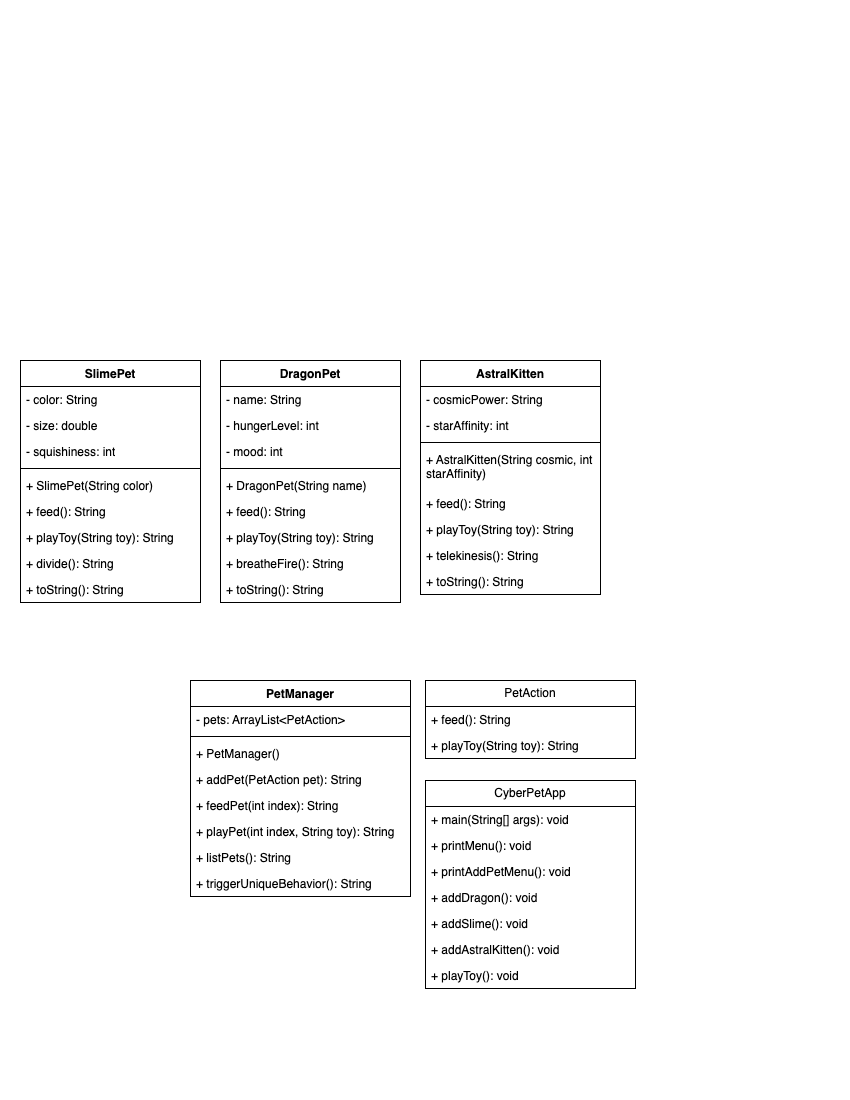

The diagram above was exported from draw.io. Its source (the exported page's mxGraphModel, read from the mxfile embedded in the PNG):
<mxGraphModel dx="612" dy="785" grid="1" gridSize="10" guides="1" tooltips="1" connect="1" arrows="1" fold="1" page="1" pageScale="1" pageWidth="850" pageHeight="1100" math="0" shadow="0">
  <root>
    <mxCell id="0" />
    <mxCell id="1" parent="0" />
    <mxCell id="wQworeR_QTkmTYmP9fby-1" value="SlimePet" style="swimlane;fontStyle=1;align=center;verticalAlign=top;childLayout=stackLayout;horizontal=1;startSize=26;horizontalStack=0;resizeParent=1;resizeParentMax=0;resizeLast=0;collapsible=1;marginBottom=0;whiteSpace=wrap;html=1;" vertex="1" parent="1">
      <mxGeometry x="20" y="360" width="180" height="242" as="geometry" />
    </mxCell>
    <mxCell id="wQworeR_QTkmTYmP9fby-2" value="- color: String" style="text;strokeColor=none;fillColor=none;align=left;verticalAlign=top;spacingLeft=4;spacingRight=4;overflow=hidden;rotatable=0;points=[[0,0.5],[1,0.5]];portConstraint=eastwest;whiteSpace=wrap;html=1;" vertex="1" parent="wQworeR_QTkmTYmP9fby-1">
      <mxGeometry y="26" width="180" height="26" as="geometry" />
    </mxCell>
    <mxCell id="wQworeR_QTkmTYmP9fby-5" value="- size: double" style="text;strokeColor=none;fillColor=none;align=left;verticalAlign=top;spacingLeft=4;spacingRight=4;overflow=hidden;rotatable=0;points=[[0,0.5],[1,0.5]];portConstraint=eastwest;whiteSpace=wrap;html=1;" vertex="1" parent="wQworeR_QTkmTYmP9fby-1">
      <mxGeometry y="52" width="180" height="26" as="geometry" />
    </mxCell>
    <mxCell id="wQworeR_QTkmTYmP9fby-6" value="- squishiness: int" style="text;strokeColor=none;fillColor=none;align=left;verticalAlign=top;spacingLeft=4;spacingRight=4;overflow=hidden;rotatable=0;points=[[0,0.5],[1,0.5]];portConstraint=eastwest;whiteSpace=wrap;html=1;" vertex="1" parent="wQworeR_QTkmTYmP9fby-1">
      <mxGeometry y="78" width="180" height="26" as="geometry" />
    </mxCell>
    <mxCell id="wQworeR_QTkmTYmP9fby-3" value="" style="line;strokeWidth=1;fillColor=none;align=left;verticalAlign=middle;spacingTop=-1;spacingLeft=3;spacingRight=3;rotatable=0;labelPosition=right;points=[];portConstraint=eastwest;strokeColor=inherit;" vertex="1" parent="wQworeR_QTkmTYmP9fby-1">
      <mxGeometry y="104" width="180" height="8" as="geometry" />
    </mxCell>
    <mxCell id="wQworeR_QTkmTYmP9fby-4" value="+ SlimePet(String color)" style="text;strokeColor=none;fillColor=none;align=left;verticalAlign=top;spacingLeft=4;spacingRight=4;overflow=hidden;rotatable=0;points=[[0,0.5],[1,0.5]];portConstraint=eastwest;whiteSpace=wrap;html=1;" vertex="1" parent="wQworeR_QTkmTYmP9fby-1">
      <mxGeometry y="112" width="180" height="26" as="geometry" />
    </mxCell>
    <mxCell id="wQworeR_QTkmTYmP9fby-7" value="+ feed(): String" style="text;strokeColor=none;fillColor=none;align=left;verticalAlign=top;spacingLeft=4;spacingRight=4;overflow=hidden;rotatable=0;points=[[0,0.5],[1,0.5]];portConstraint=eastwest;whiteSpace=wrap;html=1;" vertex="1" parent="wQworeR_QTkmTYmP9fby-1">
      <mxGeometry y="138" width="180" height="26" as="geometry" />
    </mxCell>
    <mxCell id="wQworeR_QTkmTYmP9fby-8" value="+ playToy(String toy): String" style="text;strokeColor=none;fillColor=none;align=left;verticalAlign=top;spacingLeft=4;spacingRight=4;overflow=hidden;rotatable=0;points=[[0,0.5],[1,0.5]];portConstraint=eastwest;whiteSpace=wrap;html=1;" vertex="1" parent="wQworeR_QTkmTYmP9fby-1">
      <mxGeometry y="164" width="180" height="26" as="geometry" />
    </mxCell>
    <mxCell id="wQworeR_QTkmTYmP9fby-9" value="+ divide(): String" style="text;strokeColor=none;fillColor=none;align=left;verticalAlign=top;spacingLeft=4;spacingRight=4;overflow=hidden;rotatable=0;points=[[0,0.5],[1,0.5]];portConstraint=eastwest;whiteSpace=wrap;html=1;" vertex="1" parent="wQworeR_QTkmTYmP9fby-1">
      <mxGeometry y="190" width="180" height="26" as="geometry" />
    </mxCell>
    <mxCell id="wQworeR_QTkmTYmP9fby-10" value="+ toString(): String" style="text;strokeColor=none;fillColor=none;align=left;verticalAlign=top;spacingLeft=4;spacingRight=4;overflow=hidden;rotatable=0;points=[[0,0.5],[1,0.5]];portConstraint=eastwest;whiteSpace=wrap;html=1;" vertex="1" parent="wQworeR_QTkmTYmP9fby-1">
      <mxGeometry y="216" width="180" height="26" as="geometry" />
    </mxCell>
    <mxCell id="wQworeR_QTkmTYmP9fby-16" value="PetManager" style="swimlane;fontStyle=1;align=center;verticalAlign=top;childLayout=stackLayout;horizontal=1;startSize=26;horizontalStack=0;resizeParent=1;resizeParentMax=0;resizeLast=0;collapsible=1;marginBottom=0;whiteSpace=wrap;html=1;" vertex="1" parent="1">
      <mxGeometry x="190" y="680" width="220" height="216" as="geometry" />
    </mxCell>
    <mxCell id="wQworeR_QTkmTYmP9fby-17" value="- pets: ArrayList&amp;lt;PetAction&amp;gt;" style="text;strokeColor=none;fillColor=none;align=left;verticalAlign=top;spacingLeft=4;spacingRight=4;overflow=hidden;rotatable=0;points=[[0,0.5],[1,0.5]];portConstraint=eastwest;whiteSpace=wrap;html=1;" vertex="1" parent="wQworeR_QTkmTYmP9fby-16">
      <mxGeometry y="26" width="220" height="26" as="geometry" />
    </mxCell>
    <mxCell id="wQworeR_QTkmTYmP9fby-20" value="" style="line;strokeWidth=1;fillColor=none;align=left;verticalAlign=middle;spacingTop=-1;spacingLeft=3;spacingRight=3;rotatable=0;labelPosition=right;points=[];portConstraint=eastwest;strokeColor=inherit;" vertex="1" parent="wQworeR_QTkmTYmP9fby-16">
      <mxGeometry y="52" width="220" height="8" as="geometry" />
    </mxCell>
    <mxCell id="wQworeR_QTkmTYmP9fby-21" value="+ PetManager()" style="text;strokeColor=none;fillColor=none;align=left;verticalAlign=top;spacingLeft=4;spacingRight=4;overflow=hidden;rotatable=0;points=[[0,0.5],[1,0.5]];portConstraint=eastwest;whiteSpace=wrap;html=1;" vertex="1" parent="wQworeR_QTkmTYmP9fby-16">
      <mxGeometry y="60" width="220" height="26" as="geometry" />
    </mxCell>
    <mxCell id="wQworeR_QTkmTYmP9fby-22" value="+ addPet(PetAction pet): String" style="text;strokeColor=none;fillColor=none;align=left;verticalAlign=top;spacingLeft=4;spacingRight=4;overflow=hidden;rotatable=0;points=[[0,0.5],[1,0.5]];portConstraint=eastwest;whiteSpace=wrap;html=1;" vertex="1" parent="wQworeR_QTkmTYmP9fby-16">
      <mxGeometry y="86" width="220" height="26" as="geometry" />
    </mxCell>
    <mxCell id="wQworeR_QTkmTYmP9fby-23" value="+ feedPet(int index): String" style="text;strokeColor=none;fillColor=none;align=left;verticalAlign=top;spacingLeft=4;spacingRight=4;overflow=hidden;rotatable=0;points=[[0,0.5],[1,0.5]];portConstraint=eastwest;whiteSpace=wrap;html=1;" vertex="1" parent="wQworeR_QTkmTYmP9fby-16">
      <mxGeometry y="112" width="220" height="26" as="geometry" />
    </mxCell>
    <mxCell id="wQworeR_QTkmTYmP9fby-24" value="+ playPet(int index, String toy): String" style="text;strokeColor=none;fillColor=none;align=left;verticalAlign=top;spacingLeft=4;spacingRight=4;overflow=hidden;rotatable=0;points=[[0,0.5],[1,0.5]];portConstraint=eastwest;whiteSpace=wrap;html=1;" vertex="1" parent="wQworeR_QTkmTYmP9fby-16">
      <mxGeometry y="138" width="220" height="26" as="geometry" />
    </mxCell>
    <mxCell id="wQworeR_QTkmTYmP9fby-25" value="+ listPets(): String" style="text;strokeColor=none;fillColor=none;align=left;verticalAlign=top;spacingLeft=4;spacingRight=4;overflow=hidden;rotatable=0;points=[[0,0.5],[1,0.5]];portConstraint=eastwest;whiteSpace=wrap;html=1;" vertex="1" parent="wQworeR_QTkmTYmP9fby-16">
      <mxGeometry y="164" width="220" height="26" as="geometry" />
    </mxCell>
    <mxCell id="wQworeR_QTkmTYmP9fby-26" value="+ triggerUniqueBehavior(): String" style="text;strokeColor=none;fillColor=none;align=left;verticalAlign=top;spacingLeft=4;spacingRight=4;overflow=hidden;rotatable=0;points=[[0,0.5],[1,0.5]];portConstraint=eastwest;whiteSpace=wrap;html=1;" vertex="1" parent="wQworeR_QTkmTYmP9fby-16">
      <mxGeometry y="190" width="220" height="26" as="geometry" />
    </mxCell>
    <mxCell id="wQworeR_QTkmTYmP9fby-27" value="PetAction" style="swimlane;fontStyle=0;childLayout=stackLayout;horizontal=1;startSize=26;fillColor=none;horizontalStack=0;resizeParent=1;resizeParentMax=0;resizeLast=0;collapsible=1;marginBottom=0;whiteSpace=wrap;html=1;" vertex="1" parent="1">
      <mxGeometry x="425" y="680" width="210" height="78" as="geometry" />
    </mxCell>
    <mxCell id="wQworeR_QTkmTYmP9fby-28" value="+ feed(): String" style="text;strokeColor=none;fillColor=none;align=left;verticalAlign=top;spacingLeft=4;spacingRight=4;overflow=hidden;rotatable=0;points=[[0,0.5],[1,0.5]];portConstraint=eastwest;whiteSpace=wrap;html=1;" vertex="1" parent="wQworeR_QTkmTYmP9fby-27">
      <mxGeometry y="26" width="210" height="26" as="geometry" />
    </mxCell>
    <mxCell id="wQworeR_QTkmTYmP9fby-30" value="+ playToy(String toy): String" style="text;strokeColor=none;fillColor=none;align=left;verticalAlign=top;spacingLeft=4;spacingRight=4;overflow=hidden;rotatable=0;points=[[0,0.5],[1,0.5]];portConstraint=eastwest;whiteSpace=wrap;html=1;" vertex="1" parent="wQworeR_QTkmTYmP9fby-27">
      <mxGeometry y="52" width="210" height="26" as="geometry" />
    </mxCell>
    <mxCell id="wQworeR_QTkmTYmP9fby-31" value="DragonPet" style="swimlane;fontStyle=1;align=center;verticalAlign=top;childLayout=stackLayout;horizontal=1;startSize=26;horizontalStack=0;resizeParent=1;resizeParentMax=0;resizeLast=0;collapsible=1;marginBottom=0;whiteSpace=wrap;html=1;" vertex="1" parent="1">
      <mxGeometry x="220" y="360" width="180" height="242" as="geometry" />
    </mxCell>
    <mxCell id="wQworeR_QTkmTYmP9fby-32" value="- name: String" style="text;strokeColor=none;fillColor=none;align=left;verticalAlign=top;spacingLeft=4;spacingRight=4;overflow=hidden;rotatable=0;points=[[0,0.5],[1,0.5]];portConstraint=eastwest;whiteSpace=wrap;html=1;" vertex="1" parent="wQworeR_QTkmTYmP9fby-31">
      <mxGeometry y="26" width="180" height="26" as="geometry" />
    </mxCell>
    <mxCell id="wQworeR_QTkmTYmP9fby-33" value="- hungerLevel: int" style="text;strokeColor=none;fillColor=none;align=left;verticalAlign=top;spacingLeft=4;spacingRight=4;overflow=hidden;rotatable=0;points=[[0,0.5],[1,0.5]];portConstraint=eastwest;whiteSpace=wrap;html=1;" vertex="1" parent="wQworeR_QTkmTYmP9fby-31">
      <mxGeometry y="52" width="180" height="26" as="geometry" />
    </mxCell>
    <mxCell id="wQworeR_QTkmTYmP9fby-34" value="- mood: int" style="text;strokeColor=none;fillColor=none;align=left;verticalAlign=top;spacingLeft=4;spacingRight=4;overflow=hidden;rotatable=0;points=[[0,0.5],[1,0.5]];portConstraint=eastwest;whiteSpace=wrap;html=1;" vertex="1" parent="wQworeR_QTkmTYmP9fby-31">
      <mxGeometry y="78" width="180" height="26" as="geometry" />
    </mxCell>
    <mxCell id="wQworeR_QTkmTYmP9fby-35" value="" style="line;strokeWidth=1;fillColor=none;align=left;verticalAlign=middle;spacingTop=-1;spacingLeft=3;spacingRight=3;rotatable=0;labelPosition=right;points=[];portConstraint=eastwest;strokeColor=inherit;" vertex="1" parent="wQworeR_QTkmTYmP9fby-31">
      <mxGeometry y="104" width="180" height="8" as="geometry" />
    </mxCell>
    <mxCell id="wQworeR_QTkmTYmP9fby-36" value="+ DragonPet(String name)" style="text;strokeColor=none;fillColor=none;align=left;verticalAlign=top;spacingLeft=4;spacingRight=4;overflow=hidden;rotatable=0;points=[[0,0.5],[1,0.5]];portConstraint=eastwest;whiteSpace=wrap;html=1;" vertex="1" parent="wQworeR_QTkmTYmP9fby-31">
      <mxGeometry y="112" width="180" height="26" as="geometry" />
    </mxCell>
    <mxCell id="wQworeR_QTkmTYmP9fby-37" value="+ feed(): String" style="text;strokeColor=none;fillColor=none;align=left;verticalAlign=top;spacingLeft=4;spacingRight=4;overflow=hidden;rotatable=0;points=[[0,0.5],[1,0.5]];portConstraint=eastwest;whiteSpace=wrap;html=1;" vertex="1" parent="wQworeR_QTkmTYmP9fby-31">
      <mxGeometry y="138" width="180" height="26" as="geometry" />
    </mxCell>
    <mxCell id="wQworeR_QTkmTYmP9fby-38" value="+ playToy(String toy): String" style="text;strokeColor=none;fillColor=none;align=left;verticalAlign=top;spacingLeft=4;spacingRight=4;overflow=hidden;rotatable=0;points=[[0,0.5],[1,0.5]];portConstraint=eastwest;whiteSpace=wrap;html=1;" vertex="1" parent="wQworeR_QTkmTYmP9fby-31">
      <mxGeometry y="164" width="180" height="26" as="geometry" />
    </mxCell>
    <mxCell id="wQworeR_QTkmTYmP9fby-39" value="+ breatheFire(): String" style="text;strokeColor=none;fillColor=none;align=left;verticalAlign=top;spacingLeft=4;spacingRight=4;overflow=hidden;rotatable=0;points=[[0,0.5],[1,0.5]];portConstraint=eastwest;whiteSpace=wrap;html=1;" vertex="1" parent="wQworeR_QTkmTYmP9fby-31">
      <mxGeometry y="190" width="180" height="26" as="geometry" />
    </mxCell>
    <mxCell id="wQworeR_QTkmTYmP9fby-40" value="+ toString(): String" style="text;strokeColor=none;fillColor=none;align=left;verticalAlign=top;spacingLeft=4;spacingRight=4;overflow=hidden;rotatable=0;points=[[0,0.5],[1,0.5]];portConstraint=eastwest;whiteSpace=wrap;html=1;" vertex="1" parent="wQworeR_QTkmTYmP9fby-31">
      <mxGeometry y="216" width="180" height="26" as="geometry" />
    </mxCell>
    <mxCell id="wQworeR_QTkmTYmP9fby-41" value="CyberPetApp" style="swimlane;fontStyle=0;childLayout=stackLayout;horizontal=1;startSize=26;fillColor=none;horizontalStack=0;resizeParent=1;resizeParentMax=0;resizeLast=0;collapsible=1;marginBottom=0;whiteSpace=wrap;html=1;" vertex="1" parent="1">
      <mxGeometry x="425" y="780" width="210" height="208" as="geometry" />
    </mxCell>
    <mxCell id="wQworeR_QTkmTYmP9fby-42" value="+ main(String[] args): void" style="text;strokeColor=none;fillColor=none;align=left;verticalAlign=top;spacingLeft=4;spacingRight=4;overflow=hidden;rotatable=0;points=[[0,0.5],[1,0.5]];portConstraint=eastwest;whiteSpace=wrap;html=1;" vertex="1" parent="wQworeR_QTkmTYmP9fby-41">
      <mxGeometry y="26" width="210" height="26" as="geometry" />
    </mxCell>
    <mxCell id="wQworeR_QTkmTYmP9fby-43" value="+ printMenu(): void" style="text;strokeColor=none;fillColor=none;align=left;verticalAlign=top;spacingLeft=4;spacingRight=4;overflow=hidden;rotatable=0;points=[[0,0.5],[1,0.5]];portConstraint=eastwest;whiteSpace=wrap;html=1;" vertex="1" parent="wQworeR_QTkmTYmP9fby-41">
      <mxGeometry y="52" width="210" height="26" as="geometry" />
    </mxCell>
    <mxCell id="wQworeR_QTkmTYmP9fby-54" value="+ printAddPetMenu(): void" style="text;strokeColor=none;fillColor=none;align=left;verticalAlign=top;spacingLeft=4;spacingRight=4;overflow=hidden;rotatable=0;points=[[0,0.5],[1,0.5]];portConstraint=eastwest;whiteSpace=wrap;html=1;" vertex="1" parent="wQworeR_QTkmTYmP9fby-41">
      <mxGeometry y="78" width="210" height="26" as="geometry" />
    </mxCell>
    <mxCell id="wQworeR_QTkmTYmP9fby-55" value="+ addDragon(): void" style="text;strokeColor=none;fillColor=none;align=left;verticalAlign=top;spacingLeft=4;spacingRight=4;overflow=hidden;rotatable=0;points=[[0,0.5],[1,0.5]];portConstraint=eastwest;whiteSpace=wrap;html=1;" vertex="1" parent="wQworeR_QTkmTYmP9fby-41">
      <mxGeometry y="104" width="210" height="26" as="geometry" />
    </mxCell>
    <mxCell id="wQworeR_QTkmTYmP9fby-56" value="+ addSlime(): void" style="text;strokeColor=none;fillColor=none;align=left;verticalAlign=top;spacingLeft=4;spacingRight=4;overflow=hidden;rotatable=0;points=[[0,0.5],[1,0.5]];portConstraint=eastwest;whiteSpace=wrap;html=1;" vertex="1" parent="wQworeR_QTkmTYmP9fby-41">
      <mxGeometry y="130" width="210" height="26" as="geometry" />
    </mxCell>
    <mxCell id="wQworeR_QTkmTYmP9fby-57" value="+ addAstralKitten(): void" style="text;strokeColor=none;fillColor=none;align=left;verticalAlign=top;spacingLeft=4;spacingRight=4;overflow=hidden;rotatable=0;points=[[0,0.5],[1,0.5]];portConstraint=eastwest;whiteSpace=wrap;html=1;" vertex="1" parent="wQworeR_QTkmTYmP9fby-41">
      <mxGeometry y="156" width="210" height="26" as="geometry" />
    </mxCell>
    <mxCell id="wQworeR_QTkmTYmP9fby-58" value="+ playToy(): void" style="text;strokeColor=none;fillColor=none;align=left;verticalAlign=top;spacingLeft=4;spacingRight=4;overflow=hidden;rotatable=0;points=[[0,0.5],[1,0.5]];portConstraint=eastwest;whiteSpace=wrap;html=1;" vertex="1" parent="wQworeR_QTkmTYmP9fby-41">
      <mxGeometry y="182" width="210" height="26" as="geometry" />
    </mxCell>
    <mxCell id="wQworeR_QTkmTYmP9fby-44" value="AstralKitten" style="swimlane;fontStyle=1;align=center;verticalAlign=top;childLayout=stackLayout;horizontal=1;startSize=26;horizontalStack=0;resizeParent=1;resizeParentMax=0;resizeLast=0;collapsible=1;marginBottom=0;whiteSpace=wrap;html=1;" vertex="1" parent="1">
      <mxGeometry x="420" y="360" width="180" height="234" as="geometry" />
    </mxCell>
    <mxCell id="wQworeR_QTkmTYmP9fby-45" value="- cosmicPower: String" style="text;strokeColor=none;fillColor=none;align=left;verticalAlign=top;spacingLeft=4;spacingRight=4;overflow=hidden;rotatable=0;points=[[0,0.5],[1,0.5]];portConstraint=eastwest;whiteSpace=wrap;html=1;" vertex="1" parent="wQworeR_QTkmTYmP9fby-44">
      <mxGeometry y="26" width="180" height="26" as="geometry" />
    </mxCell>
    <mxCell id="wQworeR_QTkmTYmP9fby-46" value="- starAffinity: int" style="text;strokeColor=none;fillColor=none;align=left;verticalAlign=top;spacingLeft=4;spacingRight=4;overflow=hidden;rotatable=0;points=[[0,0.5],[1,0.5]];portConstraint=eastwest;whiteSpace=wrap;html=1;" vertex="1" parent="wQworeR_QTkmTYmP9fby-44">
      <mxGeometry y="52" width="180" height="26" as="geometry" />
    </mxCell>
    <mxCell id="wQworeR_QTkmTYmP9fby-48" value="" style="line;strokeWidth=1;fillColor=none;align=left;verticalAlign=middle;spacingTop=-1;spacingLeft=3;spacingRight=3;rotatable=0;labelPosition=right;points=[];portConstraint=eastwest;strokeColor=inherit;" vertex="1" parent="wQworeR_QTkmTYmP9fby-44">
      <mxGeometry y="78" width="180" height="8" as="geometry" />
    </mxCell>
    <mxCell id="wQworeR_QTkmTYmP9fby-49" value="+ AstralKitten(String cosmic, int starAffinity)" style="text;strokeColor=none;fillColor=none;align=left;verticalAlign=top;spacingLeft=4;spacingRight=4;overflow=hidden;rotatable=0;points=[[0,0.5],[1,0.5]];portConstraint=eastwest;whiteSpace=wrap;html=1;" vertex="1" parent="wQworeR_QTkmTYmP9fby-44">
      <mxGeometry y="86" width="180" height="44" as="geometry" />
    </mxCell>
    <mxCell id="wQworeR_QTkmTYmP9fby-50" value="+ feed(): String" style="text;strokeColor=none;fillColor=none;align=left;verticalAlign=top;spacingLeft=4;spacingRight=4;overflow=hidden;rotatable=0;points=[[0,0.5],[1,0.5]];portConstraint=eastwest;whiteSpace=wrap;html=1;" vertex="1" parent="wQworeR_QTkmTYmP9fby-44">
      <mxGeometry y="130" width="180" height="26" as="geometry" />
    </mxCell>
    <mxCell id="wQworeR_QTkmTYmP9fby-51" value="+ playToy(String toy): String" style="text;strokeColor=none;fillColor=none;align=left;verticalAlign=top;spacingLeft=4;spacingRight=4;overflow=hidden;rotatable=0;points=[[0,0.5],[1,0.5]];portConstraint=eastwest;whiteSpace=wrap;html=1;" vertex="1" parent="wQworeR_QTkmTYmP9fby-44">
      <mxGeometry y="156" width="180" height="26" as="geometry" />
    </mxCell>
    <mxCell id="wQworeR_QTkmTYmP9fby-52" value="+ telekinesis(): String" style="text;strokeColor=none;fillColor=none;align=left;verticalAlign=top;spacingLeft=4;spacingRight=4;overflow=hidden;rotatable=0;points=[[0,0.5],[1,0.5]];portConstraint=eastwest;whiteSpace=wrap;html=1;" vertex="1" parent="wQworeR_QTkmTYmP9fby-44">
      <mxGeometry y="182" width="180" height="26" as="geometry" />
    </mxCell>
    <mxCell id="wQworeR_QTkmTYmP9fby-53" value="+ toString(): String" style="text;strokeColor=none;fillColor=none;align=left;verticalAlign=top;spacingLeft=4;spacingRight=4;overflow=hidden;rotatable=0;points=[[0,0.5],[1,0.5]];portConstraint=eastwest;whiteSpace=wrap;html=1;" vertex="1" parent="wQworeR_QTkmTYmP9fby-44">
      <mxGeometry y="208" width="180" height="26" as="geometry" />
    </mxCell>
  </root>
</mxGraphModel>